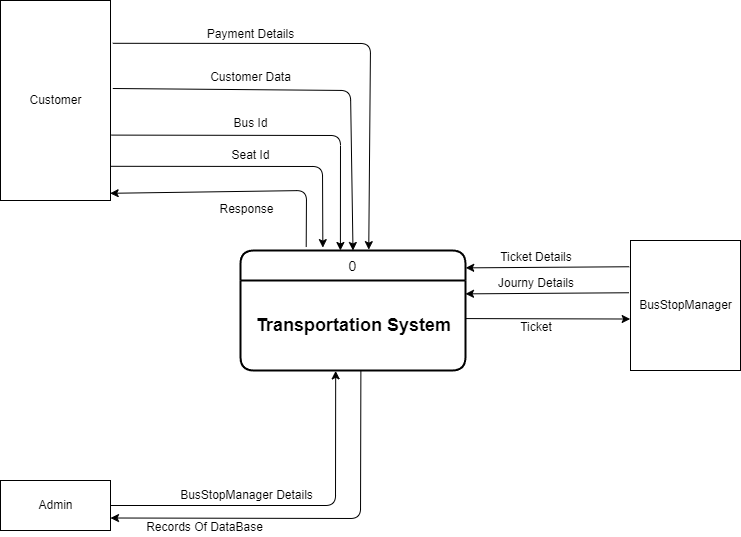

The diagram above was exported from draw.io. Its source (the exported page's mxGraphModel, read from the mxfile embedded in the PNG):
<mxGraphModel dx="986" dy="571" grid="1" gridSize="10" guides="1" tooltips="1" connect="1" arrows="1" fold="1" page="1" pageScale="1" pageWidth="850" pageHeight="1100" math="0" shadow="0">
  <root>
    <mxCell id="0" />
    <mxCell id="1" parent="0" />
    <mxCell id="2" value="Customer" style="html=1;" parent="1" vertex="1">
      <mxGeometry x="90" y="450" width="110" height="200" as="geometry" />
    </mxCell>
    <mxCell id="5" value="BusStopManager" style="html=1;" parent="1" vertex="1">
      <mxGeometry x="720" y="690" width="110" height="130" as="geometry" />
    </mxCell>
    <mxCell id="6" value="Admin" style="html=1;" parent="1" vertex="1">
      <mxGeometry x="90" y="930" width="110" height="50" as="geometry" />
    </mxCell>
    <mxCell id="13" value="0" style="swimlane;childLayout=stackLayout;horizontal=1;startSize=30;horizontalStack=0;rounded=1;fontSize=14;fontStyle=0;strokeWidth=2;resizeParent=0;resizeLast=1;shadow=0;dashed=0;align=center;" parent="1" vertex="1">
      <mxGeometry x="330" y="700" width="225" height="120" as="geometry" />
    </mxCell>
    <mxCell id="15" value="&lt;b&gt;&lt;font style=&quot;font-size: 18px;&quot;&gt;Transportation System&lt;/font&gt;&lt;/b&gt;" style="text;html=1;align=center;verticalAlign=middle;resizable=0;points=[];autosize=1;strokeColor=none;fillColor=none;" parent="13" vertex="1">
      <mxGeometry y="30" width="225" height="90" as="geometry" />
    </mxCell>
    <mxCell id="17" value="" style="endArrow=classic;html=1;fontSize=18;exitX=1;exitY=0.5;exitDx=0;exitDy=0;entryX=0.423;entryY=1.004;entryDx=0;entryDy=0;entryPerimeter=0;" parent="1" source="6" target="15" edge="1">
      <mxGeometry width="50" height="50" relative="1" as="geometry">
        <mxPoint x="500" y="820" as="sourcePoint" />
        <mxPoint x="550" y="770" as="targetPoint" />
        <Array as="points">
          <mxPoint x="425" y="955" />
        </Array>
      </mxGeometry>
    </mxCell>
    <mxCell id="19" value="" style="endArrow=classic;html=1;fontSize=12;exitX=0.535;exitY=1.007;exitDx=0;exitDy=0;exitPerimeter=0;entryX=1;entryY=0.75;entryDx=0;entryDy=0;" parent="1" source="15" target="6" edge="1">
      <mxGeometry width="50" height="50" relative="1" as="geometry">
        <mxPoint x="530" y="910" as="sourcePoint" />
        <mxPoint x="580" y="860" as="targetPoint" />
        <Array as="points">
          <mxPoint x="450" y="968" />
        </Array>
      </mxGeometry>
    </mxCell>
    <mxCell id="20" value="&lt;font style=&quot;font-size: 12px;&quot;&gt;Records Of DataBase&lt;/font&gt;" style="text;html=1;strokeColor=none;fillColor=none;align=center;verticalAlign=middle;whiteSpace=wrap;rounded=0;fontSize=18;" parent="1" vertex="1">
      <mxGeometry x="228.75" y="970" width="131.25" height="10" as="geometry" />
    </mxCell>
    <mxCell id="38" value="" style="endArrow=classic;html=1;fontSize=18;exitX=-0.012;exitY=0.361;exitDx=0;exitDy=0;exitPerimeter=0;entryX=1.001;entryY=0.178;entryDx=0;entryDy=0;entryPerimeter=0;" parent="1" edge="1">
      <mxGeometry width="50" height="50" relative="1" as="geometry">
        <mxPoint x="718.6800000000001" y="716.25" as="sourcePoint" />
        <mxPoint x="555.225" y="717.36" as="targetPoint" />
        <Array as="points" />
      </mxGeometry>
    </mxCell>
    <mxCell id="39" value="&lt;font style=&quot;font-size: 12px;&quot;&gt;Ticket Details&lt;/font&gt;" style="text;html=1;strokeColor=none;fillColor=none;align=center;verticalAlign=middle;whiteSpace=wrap;rounded=0;fontSize=18;" parent="1" vertex="1">
      <mxGeometry x="571" y="700" width="110" height="10" as="geometry" />
    </mxCell>
    <mxCell id="41" value="" style="endArrow=classic;html=1;fontSize=18;exitX=-0.012;exitY=0.361;exitDx=0;exitDy=0;exitPerimeter=0;entryX=1.001;entryY=0.178;entryDx=0;entryDy=0;entryPerimeter=0;" parent="1" edge="1">
      <mxGeometry width="50" height="50" relative="1" as="geometry">
        <mxPoint x="718.45" y="742.25" as="sourcePoint" />
        <mxPoint x="554.995" y="743.36" as="targetPoint" />
        <Array as="points" />
      </mxGeometry>
    </mxCell>
    <mxCell id="42" value="&lt;font style=&quot;font-size: 12px;&quot;&gt;Journy Details&lt;/font&gt;" style="text;html=1;strokeColor=none;fillColor=none;align=center;verticalAlign=middle;whiteSpace=wrap;rounded=0;fontSize=18;" parent="1" vertex="1">
      <mxGeometry x="570.77" y="726" width="110" height="10" as="geometry" />
    </mxCell>
    <mxCell id="57" style="edgeStyle=none;html=1;exitX=1.021;exitY=0.44;exitDx=0;exitDy=0;entryX=0.5;entryY=0;entryDx=0;entryDy=0;exitPerimeter=0;" parent="1" source="2" target="13" edge="1">
      <mxGeometry relative="1" as="geometry">
        <mxPoint x="220" y="540" as="sourcePoint" />
        <mxPoint x="480" y="537.5" as="targetPoint" />
        <Array as="points">
          <mxPoint x="440" y="540" />
        </Array>
      </mxGeometry>
    </mxCell>
    <mxCell id="58" value="&lt;font style=&quot;font-size: 12px;&quot;&gt;Customer Data&lt;/font&gt;" style="text;html=1;align=center;verticalAlign=middle;resizable=0;points=[];autosize=1;strokeColor=none;fillColor=none;fontSize=24;" parent="1" vertex="1">
      <mxGeometry x="290" y="503" width="100" height="40" as="geometry" />
    </mxCell>
    <mxCell id="59" style="edgeStyle=none;html=1;exitX=1.009;exitY=0.673;exitDx=0;exitDy=0;entryX=0.444;entryY=0;entryDx=0;entryDy=0;exitPerimeter=0;entryPerimeter=0;" parent="1" source="2" target="13" edge="1">
      <mxGeometry relative="1" as="geometry">
        <mxPoint x="220" y="580" as="sourcePoint" />
        <mxPoint x="480" y="577.5" as="targetPoint" />
        <Array as="points">
          <mxPoint x="430" y="585" />
        </Array>
      </mxGeometry>
    </mxCell>
    <mxCell id="60" value="&lt;span style=&quot;font-size: 12px;&quot;&gt;Bus Id&lt;/span&gt;" style="text;html=1;align=center;verticalAlign=middle;resizable=0;points=[];autosize=1;strokeColor=none;fillColor=none;fontSize=24;" parent="1" vertex="1">
      <mxGeometry x="310" y="549" width="60" height="40" as="geometry" />
    </mxCell>
    <mxCell id="61" style="edgeStyle=none;html=1;exitX=0.997;exitY=0.829;exitDx=0;exitDy=0;entryX=0.366;entryY=-0.024;entryDx=0;entryDy=0;exitPerimeter=0;entryPerimeter=0;" parent="1" source="2" target="13" edge="1">
      <mxGeometry relative="1" as="geometry">
        <mxPoint x="220" y="610" as="sourcePoint" />
        <mxPoint x="480" y="607.5" as="targetPoint" />
        <Array as="points">
          <mxPoint x="412" y="616" />
        </Array>
      </mxGeometry>
    </mxCell>
    <mxCell id="62" value="&lt;span style=&quot;font-size: 12px;&quot;&gt;Seat Id&lt;/span&gt;" style="text;html=1;align=center;verticalAlign=middle;resizable=0;points=[];autosize=1;strokeColor=none;fillColor=none;fontSize=24;" parent="1" vertex="1">
      <mxGeometry x="310" y="581" width="60" height="40" as="geometry" />
    </mxCell>
    <mxCell id="63" value="" style="endArrow=classic;html=1;fontSize=18;exitX=0.292;exitY=-0.029;exitDx=0;exitDy=0;exitPerimeter=0;entryX=0.997;entryY=0.964;entryDx=0;entryDy=0;entryPerimeter=0;" parent="1" source="13" target="2" edge="1">
      <mxGeometry width="50" height="50" relative="1" as="geometry">
        <mxPoint x="479.5500000000002" y="640.55" as="sourcePoint" />
        <mxPoint x="220" y="641" as="targetPoint" />
        <Array as="points">
          <mxPoint x="396" y="640" />
        </Array>
      </mxGeometry>
    </mxCell>
    <mxCell id="64" value="&lt;font style=&quot;font-size: 12px;&quot;&gt;Response&lt;/font&gt;" style="text;html=1;align=center;verticalAlign=middle;resizable=0;points=[];autosize=1;strokeColor=none;fillColor=none;fontSize=24;" parent="1" vertex="1">
      <mxGeometry x="295.67" y="634.53" width="80" height="40" as="geometry" />
    </mxCell>
    <mxCell id="65" style="edgeStyle=none;html=1;exitX=1.021;exitY=0.214;exitDx=0;exitDy=0;entryX=0.57;entryY=-0.007;entryDx=0;entryDy=0;exitPerimeter=0;entryPerimeter=0;" parent="1" source="2" target="13" edge="1">
      <mxGeometry relative="1" as="geometry">
        <mxPoint x="220" y="500" as="sourcePoint" />
        <mxPoint x="480" y="497.5" as="targetPoint" />
        <Array as="points">
          <mxPoint x="460" y="493" />
        </Array>
      </mxGeometry>
    </mxCell>
    <mxCell id="66" value="&lt;font style=&quot;font-size: 12px;&quot;&gt;Payment Details&lt;/font&gt;" style="text;html=1;align=center;verticalAlign=middle;resizable=0;points=[];autosize=1;strokeColor=none;fillColor=none;fontSize=24;" parent="1" vertex="1">
      <mxGeometry x="285" y="460" width="110" height="40" as="geometry" />
    </mxCell>
    <mxCell id="67" value="BusStopManager Details" style="text;html=1;align=center;verticalAlign=middle;resizable=0;points=[];autosize=1;strokeColor=none;fillColor=none;fontSize=12;" parent="1" vertex="1">
      <mxGeometry x="255.67000000000002" y="930" width="160" height="30" as="geometry" />
    </mxCell>
    <mxCell id="68" value="" style="endArrow=classic;html=1;fontSize=18;exitX=0.999;exitY=0.423;exitDx=0;exitDy=0;exitPerimeter=0;entryX=-0.003;entryY=0.604;entryDx=0;entryDy=0;entryPerimeter=0;" parent="1" source="15" target="5" edge="1">
      <mxGeometry width="50" height="50" relative="1" as="geometry">
        <mxPoint x="728.45" y="752.25" as="sourcePoint" />
        <mxPoint x="564.9949999999999" y="753.3600000000001" as="targetPoint" />
        <Array as="points" />
      </mxGeometry>
    </mxCell>
    <mxCell id="69" value="&lt;font style=&quot;font-size: 12px;&quot;&gt;Ticket&lt;/font&gt;" style="text;html=1;strokeColor=none;fillColor=none;align=center;verticalAlign=middle;whiteSpace=wrap;rounded=0;fontSize=18;" parent="1" vertex="1">
      <mxGeometry x="570.77" y="770" width="110" height="10" as="geometry" />
    </mxCell>
  </root>
</mxGraphModel>